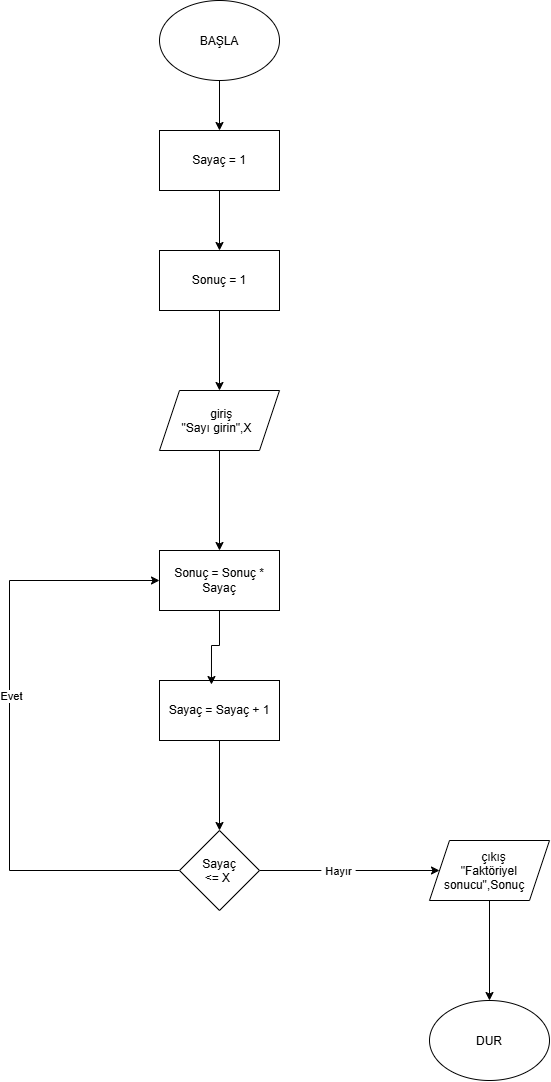

The diagram above was exported from draw.io. Its source (the exported page's mxGraphModel, read from the mxfile embedded in the PNG):
<mxGraphModel dx="934" dy="597" grid="1" gridSize="10" guides="1" tooltips="1" connect="1" arrows="1" fold="1" page="1" pageScale="1" pageWidth="827" pageHeight="1169" math="0" shadow="0">
  <root>
    <mxCell id="0" />
    <mxCell id="1" parent="0" />
    <mxCell id="pWTPyGV67VE8xCzRdt0C-3" edge="1" parent="1" source="pWTPyGV67VE8xCzRdt0C-1" style="edgeStyle=orthogonalEdgeStyle;rounded=0;orthogonalLoop=1;jettySize=auto;html=1;exitX=0.5;exitY=1;exitDx=0;exitDy=0;entryX=0.5;entryY=0;entryDx=0;entryDy=0;defaultLabelBackgroundColor=page;labelPadding=0 4;" target="pWTPyGV67VE8xCzRdt0C-2">
      <mxGeometry relative="1" as="geometry" />
    </mxCell>
    <mxCell id="pWTPyGV67VE8xCzRdt0C-1" parent="1" style="ellipse;whiteSpace=wrap;html=1;shapeInside=1;" value="BAŞLA" vertex="1">
      <mxGeometry height="80" width="120" x="310" y="30" as="geometry" />
    </mxCell>
    <mxCell id="pWTPyGV67VE8xCzRdt0C-6" edge="1" parent="1" source="pWTPyGV67VE8xCzRdt0C-2" style="edgeStyle=orthogonalEdgeStyle;rounded=0;orthogonalLoop=1;jettySize=auto;html=1;exitX=0.5;exitY=1;exitDx=0;exitDy=0;entryX=0.5;entryY=0;entryDx=0;entryDy=0;defaultLabelBackgroundColor=page;labelPadding=0 4;" target="pWTPyGV67VE8xCzRdt0C-4">
      <mxGeometry relative="1" as="geometry" />
    </mxCell>
    <mxCell id="pWTPyGV67VE8xCzRdt0C-2" parent="1" style="rounded=0;whiteSpace=wrap;html=1;" value="Sayaç = 1" vertex="1">
      <mxGeometry height="60" width="120" x="310" y="160" as="geometry" />
    </mxCell>
    <mxCell id="pWTPyGV67VE8xCzRdt0C-8" edge="1" parent="1" source="pWTPyGV67VE8xCzRdt0C-4" style="edgeStyle=orthogonalEdgeStyle;rounded=0;orthogonalLoop=1;jettySize=auto;html=1;exitX=0.5;exitY=1;exitDx=0;exitDy=0;entryX=0.5;entryY=0;entryDx=0;entryDy=0;defaultLabelBackgroundColor=page;labelPadding=0 4;" target="pWTPyGV67VE8xCzRdt0C-7">
      <mxGeometry relative="1" as="geometry" />
    </mxCell>
    <mxCell id="pWTPyGV67VE8xCzRdt0C-4" parent="1" style="rounded=0;whiteSpace=wrap;html=1;" value="Sonuç = 1" vertex="1">
      <mxGeometry height="60" width="120" x="310" y="280" as="geometry" />
    </mxCell>
    <mxCell id="pWTPyGV67VE8xCzRdt0C-10" edge="1" parent="1" source="pWTPyGV67VE8xCzRdt0C-7" style="edgeStyle=orthogonalEdgeStyle;rounded=0;orthogonalLoop=1;jettySize=auto;html=1;exitX=0.5;exitY=1;exitDx=0;exitDy=0;defaultLabelBackgroundColor=page;labelPadding=0 4;" target="pWTPyGV67VE8xCzRdt0C-9">
      <mxGeometry relative="1" as="geometry" />
    </mxCell>
    <mxCell id="pWTPyGV67VE8xCzRdt0C-7" parent="1" style="shape=parallelogram;perimeter=parallelogramPerimeter;whiteSpace=wrap;html=1;shapeInside=1;fixedSize=1;" value="giriş&lt;div&gt;&quot;Sayı girin&quot;,X&lt;/div&gt;" vertex="1">
      <mxGeometry height="60" width="120" x="310" y="420" as="geometry" />
    </mxCell>
    <mxCell id="pWTPyGV67VE8xCzRdt0C-9" parent="1" style="rounded=0;whiteSpace=wrap;html=1;" value="Sonuç = Sonuç * Sayaç" vertex="1">
      <mxGeometry height="60" width="120" x="310" y="580" as="geometry" />
    </mxCell>
    <mxCell id="pWTPyGV67VE8xCzRdt0C-14" edge="1" parent="1" source="pWTPyGV67VE8xCzRdt0C-11" style="edgeStyle=orthogonalEdgeStyle;rounded=0;orthogonalLoop=1;jettySize=auto;html=1;exitX=0.5;exitY=1;exitDx=0;exitDy=0;defaultLabelBackgroundColor=page;labelPadding=0 4;" target="pWTPyGV67VE8xCzRdt0C-13">
      <mxGeometry relative="1" as="geometry" />
    </mxCell>
    <mxCell id="pWTPyGV67VE8xCzRdt0C-11" parent="1" style="rounded=0;whiteSpace=wrap;html=1;" value="Sayaç = Sayaç + 1" vertex="1">
      <mxGeometry height="60" width="120" x="310" y="710" as="geometry" />
    </mxCell>
    <mxCell id="pWTPyGV67VE8xCzRdt0C-12" edge="1" parent="1" source="pWTPyGV67VE8xCzRdt0C-9" style="edgeStyle=orthogonalEdgeStyle;rounded=0;orthogonalLoop=1;jettySize=auto;html=1;exitX=0.5;exitY=1;exitDx=0;exitDy=0;entryX=0.433;entryY=0.067;entryDx=0;entryDy=0;entryPerimeter=0;defaultLabelBackgroundColor=page;labelPadding=0 4;" target="pWTPyGV67VE8xCzRdt0C-11">
      <mxGeometry relative="1" as="geometry" />
    </mxCell>
    <mxCell id="pWTPyGV67VE8xCzRdt0C-15" edge="1" parent="1" source="pWTPyGV67VE8xCzRdt0C-13" style="edgeStyle=orthogonalEdgeStyle;rounded=0;orthogonalLoop=1;jettySize=auto;html=1;exitX=0;exitY=0.5;exitDx=0;exitDy=0;entryX=0;entryY=0.5;entryDx=0;entryDy=0;defaultLabelBackgroundColor=page;labelPadding=0 4;" target="pWTPyGV67VE8xCzRdt0C-9">
      <mxGeometry relative="1" as="geometry">
        <Array as="points">
          <mxPoint x="160" y="900" />
          <mxPoint x="160" y="610" />
        </Array>
      </mxGeometry>
    </mxCell>
    <mxCell id="pWTPyGV67VE8xCzRdt0C-16" connectable="0" parent="pWTPyGV67VE8xCzRdt0C-15" style="edgeLabel;html=1;align=center;verticalAlign=middle;resizable=0;points=[];inheritText=1;defaultLabelBackgroundColor=page;labelPadding=0 4;" value="Evet" vertex="1">
      <mxGeometry relative="1" x="0.1328" y="-1" as="geometry">
        <mxPoint y="1" as="offset" />
      </mxGeometry>
    </mxCell>
    <mxCell id="pWTPyGV67VE8xCzRdt0C-17" edge="1" parent="1" source="pWTPyGV67VE8xCzRdt0C-13" style="edgeStyle=orthogonalEdgeStyle;rounded=0;orthogonalLoop=1;jettySize=auto;html=1;exitX=1;exitY=0.5;exitDx=0;exitDy=0;defaultLabelBackgroundColor=page;labelPadding=0 4;">
      <mxGeometry relative="1" as="geometry">
        <mxPoint x="590" y="900" as="targetPoint" />
      </mxGeometry>
    </mxCell>
    <mxCell id="pWTPyGV67VE8xCzRdt0C-18" connectable="0" parent="pWTPyGV67VE8xCzRdt0C-17" style="edgeLabel;html=1;align=center;verticalAlign=middle;resizable=0;points=[];inheritText=1;defaultLabelBackgroundColor=page;labelPadding=0 4;" value="Hayır" vertex="1">
      <mxGeometry relative="1" x="-0.1333" y="1" as="geometry">
        <mxPoint y="1" as="offset" />
      </mxGeometry>
    </mxCell>
    <mxCell id="pWTPyGV67VE8xCzRdt0C-13" parent="1" style="rhombus;whiteSpace=wrap;html=1;shapeInside=1;" value="Sayaç &amp;lt;= X&amp;nbsp;" vertex="1">
      <mxGeometry height="80" width="80" x="330" y="860" as="geometry" />
    </mxCell>
    <mxCell id="pWTPyGV67VE8xCzRdt0C-20" edge="1" parent="1" source="pWTPyGV67VE8xCzRdt0C-19" style="edgeStyle=orthogonalEdgeStyle;rounded=0;orthogonalLoop=1;jettySize=auto;html=1;exitX=0.5;exitY=1;exitDx=0;exitDy=0;defaultLabelBackgroundColor=page;labelPadding=0 4;" target="pWTPyGV67VE8xCzRdt0C-21">
      <mxGeometry relative="1" as="geometry">
        <mxPoint x="640" y="1050" as="targetPoint" />
      </mxGeometry>
    </mxCell>
    <mxCell id="pWTPyGV67VE8xCzRdt0C-19" parent="1" style="shape=parallelogram;perimeter=parallelogramPerimeter;whiteSpace=wrap;html=1;shapeInside=1;fixedSize=1;" value="çıkış&lt;div&gt;&quot;Faktöriyel sonucu&quot;,Sonuç&lt;/div&gt;" vertex="1">
      <mxGeometry height="60" width="120" x="580" y="870" as="geometry" />
    </mxCell>
    <mxCell id="pWTPyGV67VE8xCzRdt0C-21" parent="1" style="ellipse;whiteSpace=wrap;html=1;shapeInside=1;" value="DUR" vertex="1">
      <mxGeometry height="80" width="120" x="580" y="1030" as="geometry" />
    </mxCell>
  </root>
</mxGraphModel>